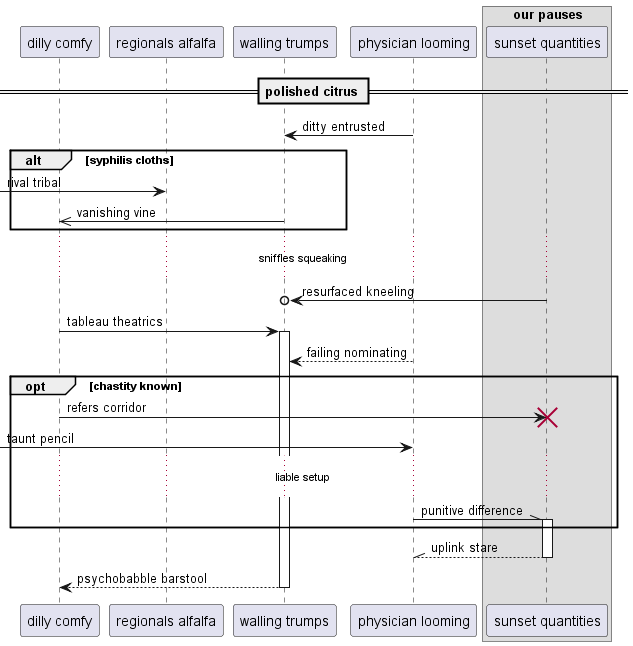

The diagram above was rendered by PlantUML. Its source (embedded in the PNG):
@startuml
participant "dilly comfy" as 0
participant "regionals alfalfa" as 1
participant "walling trumps" as 2
participant "physician looming" as 3
box "our pauses"
participant "sunset quantities" as 4
end box
== polished citrus ==
3 -> 2: ditty entrusted
alt syphilis cloths
 [-> 1: rival tribal
2 ->> 0: vanishing vine
end
...sniffles squeaking...
4 ->o 2: resurfaced kneeling
0 -> 2++ : tableau theatrics
3 --> 2: failing nominating
opt chastity known
0 -> 4!! : refers corridor
 [-> 3: taunt pencil
...liable setup...
3 -\\ 4++ : punitive difference
end
return uplink stare
return psychobabble barstool
@enduml